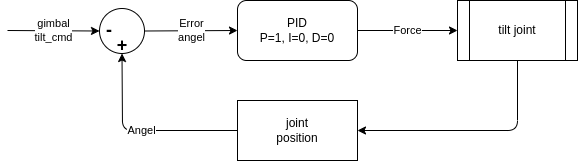

The diagram above was exported from draw.io. Its source (the exported page's mxGraphModel, read from the mxfile embedded in the PNG):
<mxGraphModel dx="343" dy="274" grid="1" gridSize="10" guides="1" tooltips="1" connect="1" arrows="1" fold="1" page="1" pageScale="1" pageWidth="1169" pageHeight="827" math="0" shadow="0">
  <root>
    <mxCell id="0" />
    <mxCell id="1" parent="0" />
    <mxCell id="8" value="Force" style="edgeStyle=none;html=1;" edge="1" parent="1" source="2" target="6">
      <mxGeometry relative="1" as="geometry" />
    </mxCell>
    <mxCell id="2" value="PID&lt;br&gt;P=1, I=0, D=0" style="rounded=1;whiteSpace=wrap;html=1;" vertex="1" parent="1">
      <mxGeometry x="340" y="110" width="120" height="60" as="geometry" />
    </mxCell>
    <mxCell id="10" value="Angel" style="edgeStyle=none;html=1;entryX=0.5;entryY=1;entryDx=0;entryDy=0;" edge="1" parent="1" source="5" target="7">
      <mxGeometry relative="1" as="geometry">
        <Array as="points">
          <mxPoint x="225" y="240" />
        </Array>
      </mxGeometry>
    </mxCell>
    <mxCell id="5" value="joint&lt;br&gt;position" style="rounded=0;whiteSpace=wrap;html=1;" vertex="1" parent="1">
      <mxGeometry x="340" y="210" width="120" height="60" as="geometry" />
    </mxCell>
    <mxCell id="9" style="edgeStyle=none;html=1;exitX=0.5;exitY=1;exitDx=0;exitDy=0;entryX=1;entryY=0.5;entryDx=0;entryDy=0;" edge="1" parent="1" source="6" target="5">
      <mxGeometry relative="1" as="geometry">
        <Array as="points">
          <mxPoint x="620" y="240" />
        </Array>
      </mxGeometry>
    </mxCell>
    <mxCell id="6" value="tilt joint" style="shape=process;whiteSpace=wrap;html=1;backgroundOutline=1;" vertex="1" parent="1">
      <mxGeometry x="560" y="110" width="120" height="60" as="geometry" />
    </mxCell>
    <mxCell id="11" value="Error&lt;br&gt;angel" style="edgeStyle=none;html=1;entryX=0;entryY=0.5;entryDx=0;entryDy=0;" edge="1" parent="1" source="7" target="2">
      <mxGeometry relative="1" as="geometry" />
    </mxCell>
    <mxCell id="7" value="" style="ellipse;whiteSpace=wrap;html=1;aspect=fixed;" vertex="1" parent="1">
      <mxGeometry x="202" y="118" width="45" height="45" as="geometry" />
    </mxCell>
    <mxCell id="12" value="gimbal&lt;br&gt;tilt_cmd" style="endArrow=classic;html=1;entryX=0;entryY=0.5;entryDx=0;entryDy=0;" edge="1" parent="1" target="7">
      <mxGeometry width="50" height="50" relative="1" as="geometry">
        <mxPoint x="110" y="140" as="sourcePoint" />
        <mxPoint x="180" y="110" as="targetPoint" />
      </mxGeometry>
    </mxCell>
    <mxCell id="18" value="&lt;b&gt;&lt;font style=&quot;font-size: 18px&quot;&gt;+&lt;/font&gt;&lt;/b&gt;" style="text;html=1;strokeColor=none;fillColor=none;align=center;verticalAlign=middle;whiteSpace=wrap;rounded=0;" vertex="1" parent="1">
      <mxGeometry x="194.5" y="140" width="60" height="30" as="geometry" />
    </mxCell>
    <mxCell id="19" value="&lt;font style=&quot;font-size: 18px&quot;&gt;&lt;b&gt;-&lt;/b&gt;&lt;/font&gt;" style="text;html=1;strokeColor=none;fillColor=none;align=center;verticalAlign=middle;whiteSpace=wrap;rounded=0;" vertex="1" parent="1">
      <mxGeometry x="202" y="129.5" width="20" height="20" as="geometry" />
    </mxCell>
  </root>
</mxGraphModel>